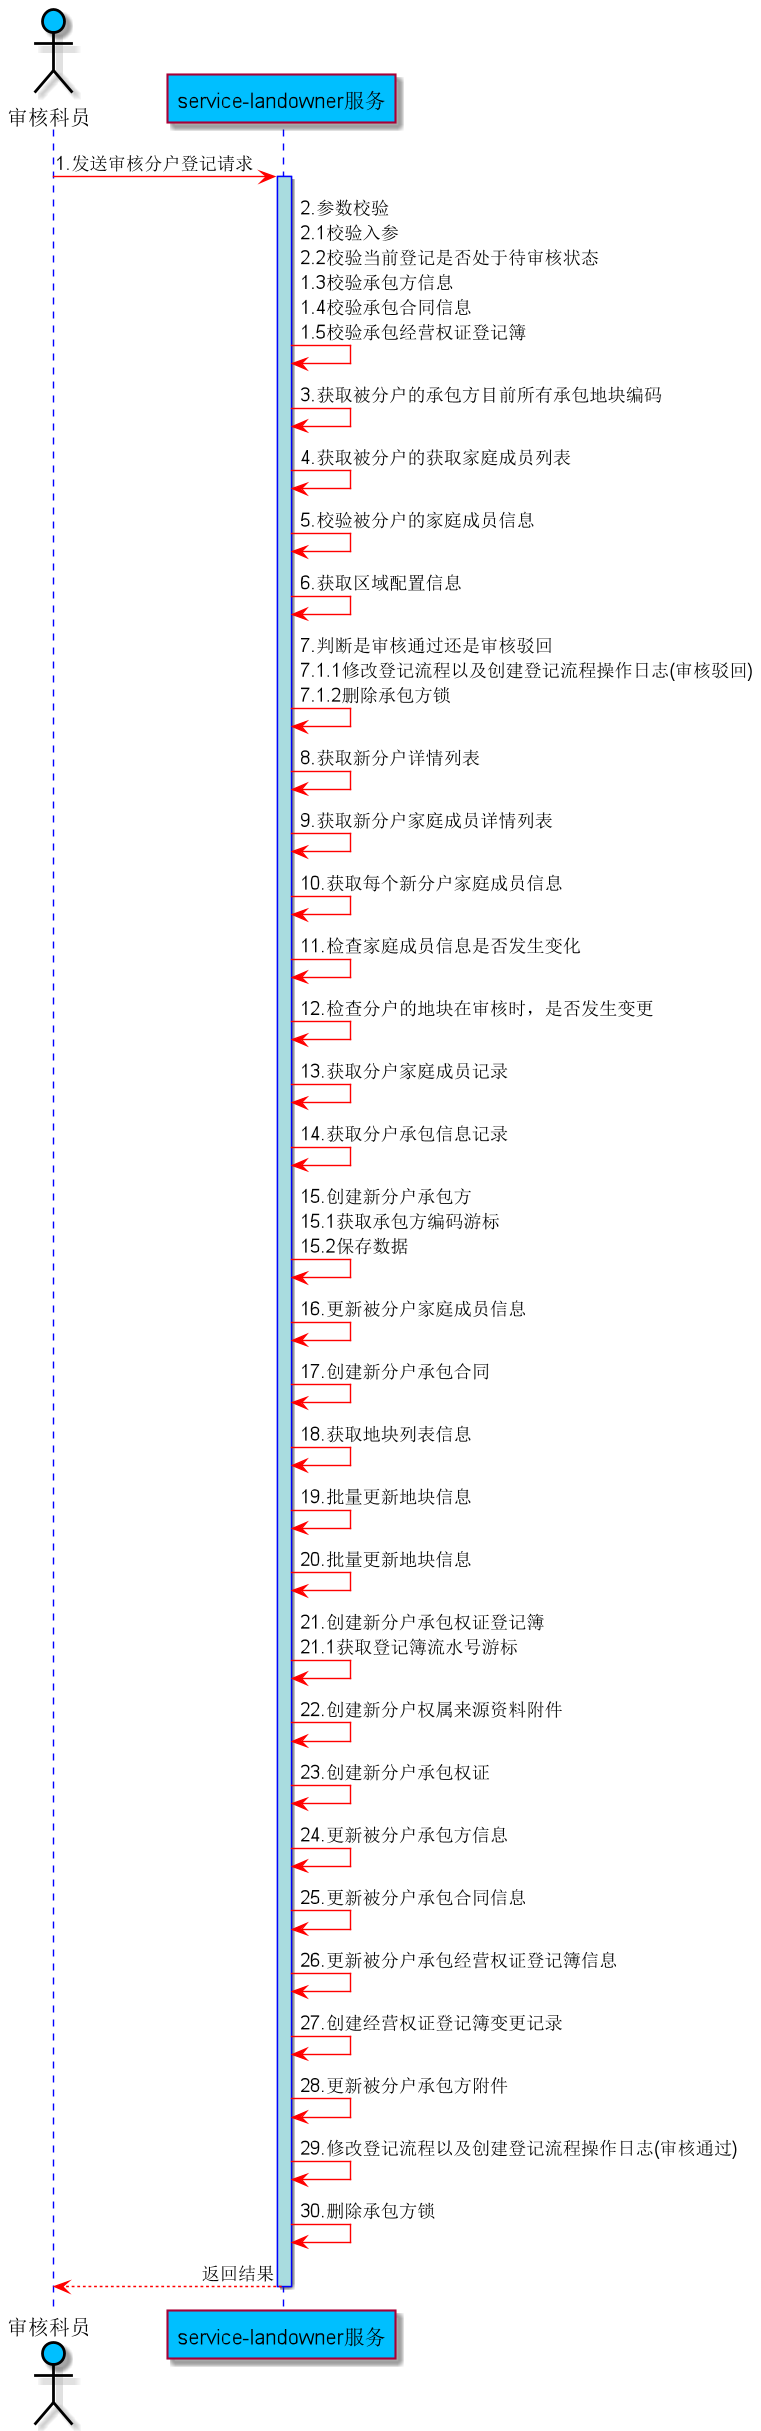

The diagram above was rendered by PlantUML. Its source (embedded in the PNG):
@startuml
skinparam sequence {
ArrowColor red
ActorBorderColor black
LifeLineBorderColor blue
LifeLineBackgroundColor #A9DCDF


ParticipantBackgroundColor DeepSkyBlue
ParticipantFontName Aapex
ParticipantFontSize 15
ParticipantFontColor black

ActorBackgroundColor DeepSkyBlue
ActorFontColor black
ActorFontSize 15
ActorFontName Aapex
}
skinparam sequenceMessageAlign right
actor 审核科员
participant "service-landowner服务" as A

审核科员 -> A:1.发送审核分户登记请求
activate A

A -> A: 2.参数校验\n2.1校验入参\n2.2校验当前登记是否处于待审核状态\n1.3校验承包方信息\n1.4校验承包合同信息\n1.5校验承包经营权证登记簿
A -> A: 3.获取被分户的承包方目前所有承包地块编码
A -> A: 4.获取被分户的获取家庭成员列表
A -> A: 5.校验被分户的家庭成员信息
A -> A: 6.获取区域配置信息
A -> A: 7.判断是审核通过还是审核驳回\n7.1.1修改登记流程以及创建登记流程操作日志(审核驳回)\n7.1.2删除承包方锁
A -> A: 8.获取新分户详情列表
A -> A: 9.获取新分户家庭成员详情列表
A -> A: 10.获取每个新分户家庭成员信息
A -> A: 11.检查家庭成员信息是否发生变化
A -> A: 12.检查分户的地块在审核时，是否发生变更
A -> A: 13.获取分户家庭成员记录
A -> A: 14.获取分户承包信息记录
A -> A: 15.创建新分户承包方\n15.1获取承包方编码游标\n15.2保存数据
A -> A: 16.更新被分户家庭成员信息
A -> A: 17.创建新分户承包合同
A -> A: 18.获取地块列表信息
A -> A: 19.批量更新地块信息
A -> A: 20.批量更新地块信息
A -> A: 21.创建新分户承包权证登记簿\n21.1获取登记簿流水号游标
A -> A: 22.创建新分户权属来源资料附件
A -> A: 23.创建新分户承包权证
A -> A: 24.更新被分户承包方信息
A -> A: 25.更新被分户承包合同信息
A -> A: 26.更新被分户承包经营权证登记簿信息
A -> A: 27.创建经营权证登记簿变更记录
A -> A: 28.更新被分户承包方附件
A -> A: 29.修改登记流程以及创建登记流程操作日志(审核通过)
A -> A: 30.删除承包方锁


A --> 审核科员: 返回结果
deactivate A



@enduml